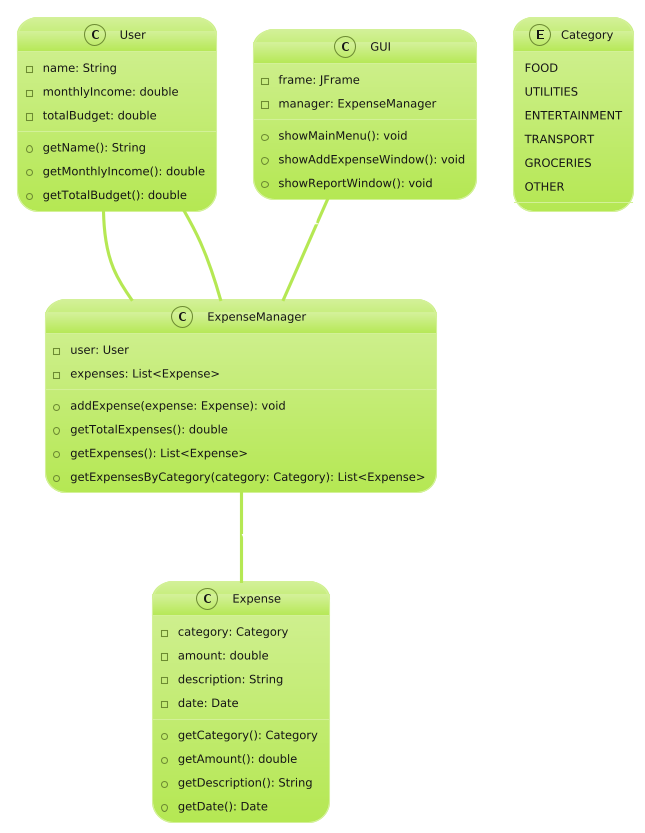

The diagram above was rendered by PlantUML. Its source (embedded in the PNG):
@startuml
!theme hacker
class User {
    - name: String
    - monthlyIncome: double
    - totalBudget: double
    + getName(): String
    + getMonthlyIncome(): double
    + getTotalBudget(): double
}

class Expense {
    - category: Category
    - amount: double
    - description: String
    - date: Date
    + getCategory(): Category
    + getAmount(): double
    + getDescription(): String
    + getDate(): Date
}

class ExpenseManager {
    - user: User
    - expenses: List<Expense>
    + addExpense(expense: Expense): void
    + getTotalExpenses(): double
    + getExpenses(): List<Expense>
    + getExpensesByCategory(category: Category): List<Expense>
}

class GUI {
    - frame: JFrame
    - manager: ExpenseManager
    + showMainMenu(): void
    + showAddExpenseWindow(): void
    + showReportWindow(): void
}

enum Category {
    FOOD
    UTILITIES
    ENTERTAINMENT
    TRANSPORT
    GROCERIES
    OTHER
}

User "1" -- "1" ExpenseManager : manages >
ExpenseManager "1" -- "*" Expense : stores >
ExpenseManager "1" -- "1" User : uses >
GUI "1" -- "1" ExpenseManager : interacts with >
@enduml